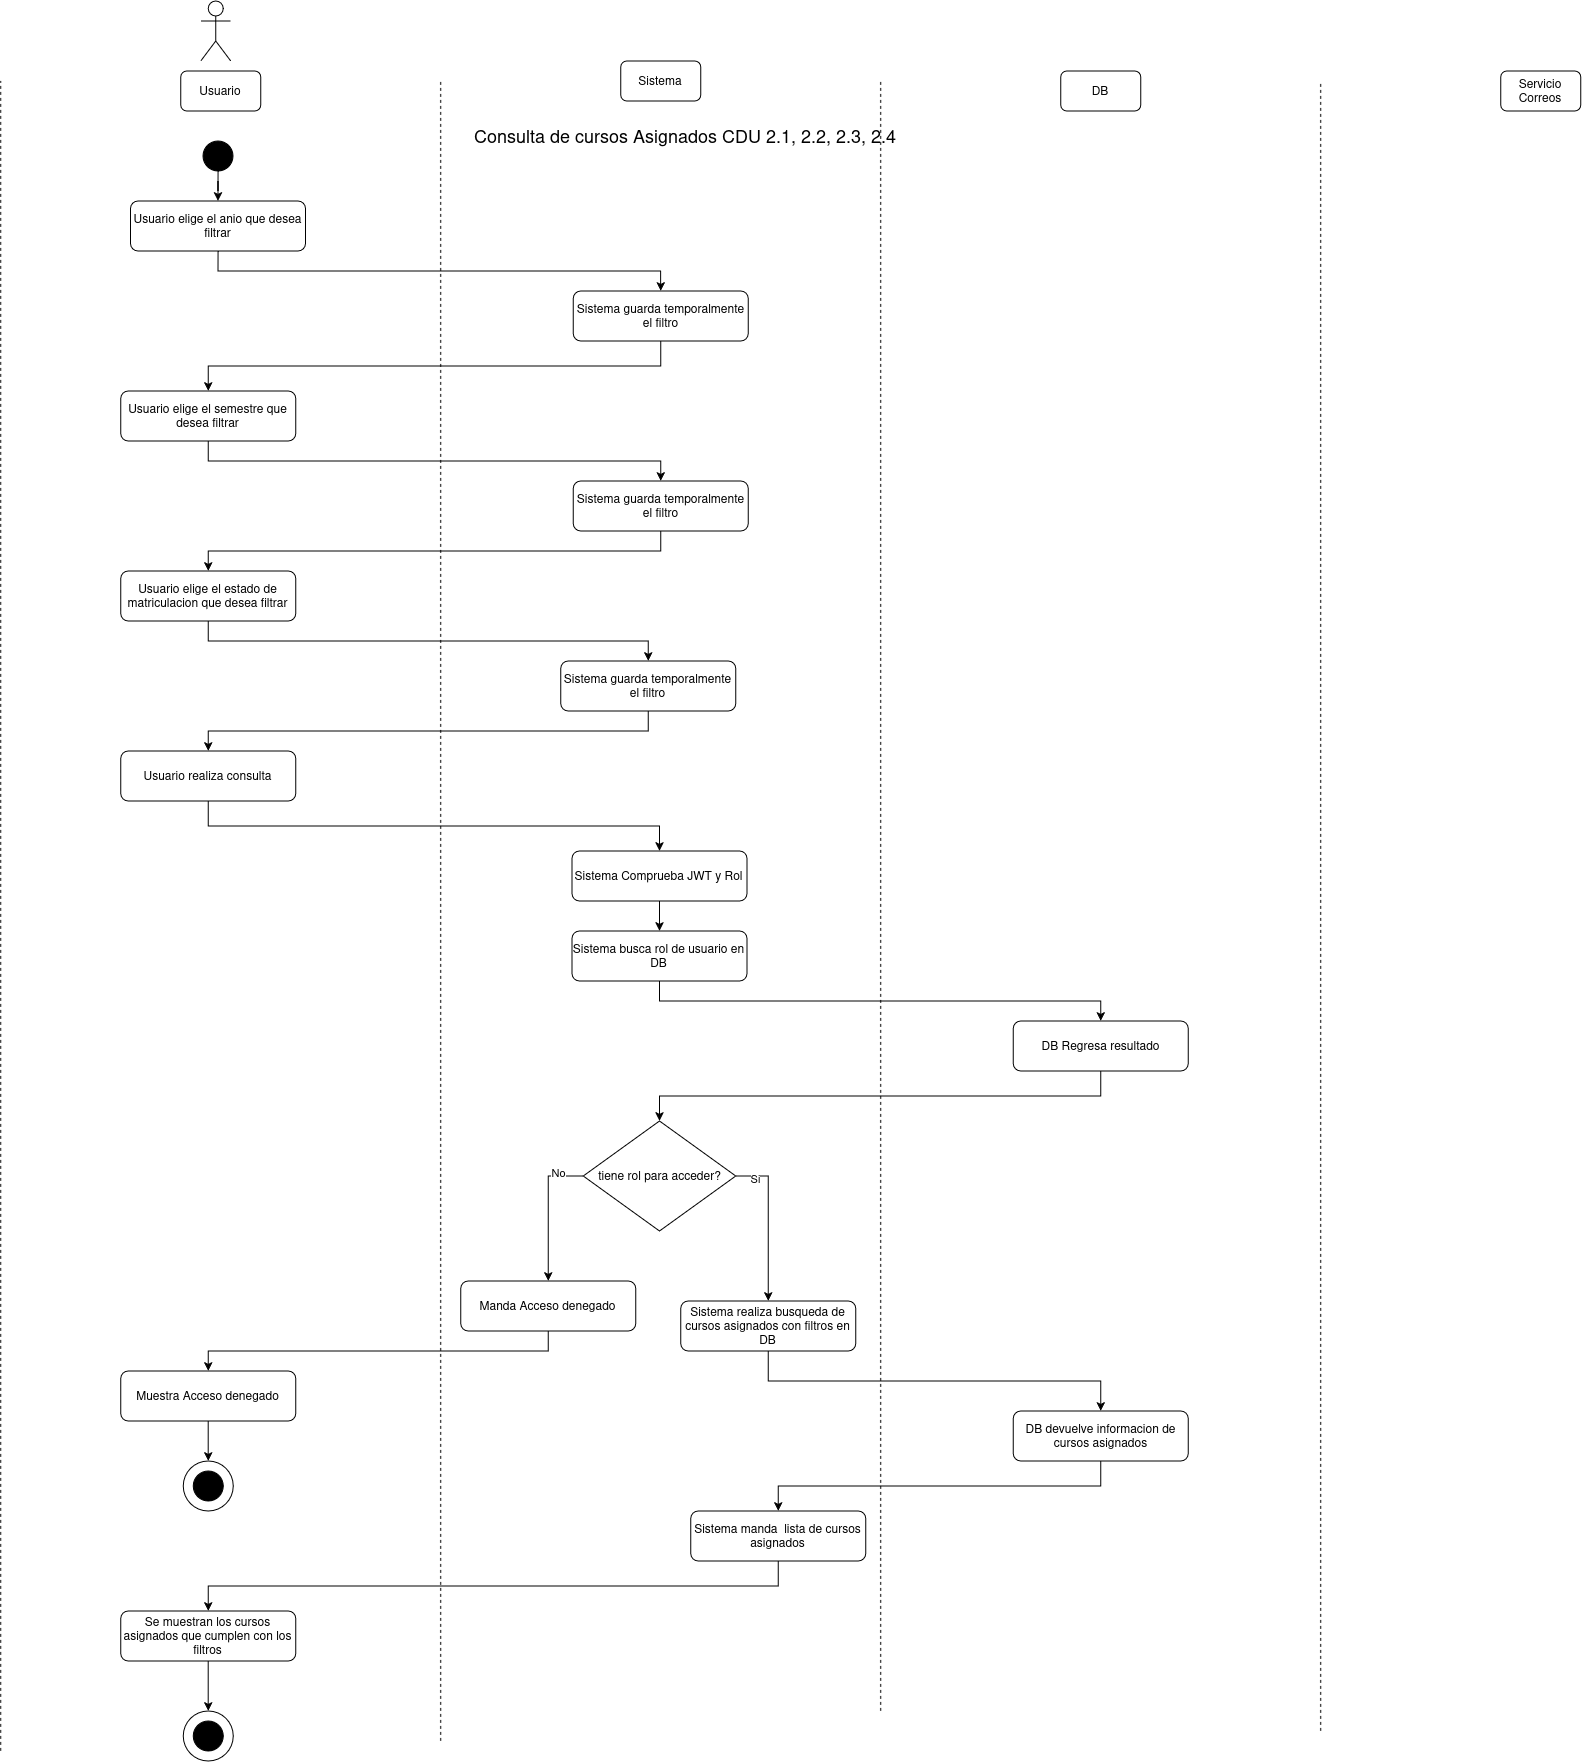

The diagram above was exported from draw.io. Its source (the exported page's mxGraphModel, read from the mxfile embedded in the PNG):
<mxGraphModel dx="1695" dy="994" grid="1" gridSize="10" guides="1" tooltips="1" connect="1" arrows="1" fold="1" page="1" pageScale="1" pageWidth="850" pageHeight="1100" math="0" shadow="0">
  <root>
    <mxCell id="a8dpT-rhjH_eEqp5Izsl-0" />
    <mxCell id="a8dpT-rhjH_eEqp5Izsl-1" parent="a8dpT-rhjH_eEqp5Izsl-0" />
    <mxCell id="a8dpT-rhjH_eEqp5Izsl-2" parent="a8dpT-rhjH_eEqp5Izsl-1" style="shape=umlActor;verticalLabelPosition=bottom;verticalAlign=top;html=1;outlineConnect=0;" value="" vertex="1">
      <mxGeometry height="60" width="30" x="230" y="40" as="geometry" />
    </mxCell>
    <mxCell id="a8dpT-rhjH_eEqp5Izsl-3" parent="a8dpT-rhjH_eEqp5Izsl-1" style="rounded=1;whiteSpace=wrap;html=1;" value="Usuario" vertex="1">
      <mxGeometry height="40" width="80" x="210" y="110" as="geometry" />
    </mxCell>
    <mxCell id="a8dpT-rhjH_eEqp5Izsl-4" parent="a8dpT-rhjH_eEqp5Izsl-1" style="rounded=1;whiteSpace=wrap;html=1;" value="Sistema" vertex="1">
      <mxGeometry height="40" width="80" x="650" y="100" as="geometry" />
    </mxCell>
    <mxCell id="a8dpT-rhjH_eEqp5Izsl-5" parent="a8dpT-rhjH_eEqp5Izsl-1" style="rounded=1;whiteSpace=wrap;html=1;" value="DB" vertex="1">
      <mxGeometry height="40" width="80" x="1090" y="110" as="geometry" />
    </mxCell>
    <mxCell id="a8dpT-rhjH_eEqp5Izsl-6" parent="a8dpT-rhjH_eEqp5Izsl-1" style="rounded=1;whiteSpace=wrap;html=1;" value="Servicio Correos" vertex="1">
      <mxGeometry height="40" width="80" x="1530" y="110" as="geometry" />
    </mxCell>
    <mxCell id="a8dpT-rhjH_eEqp5Izsl-7" edge="1" parent="a8dpT-rhjH_eEqp5Izsl-1" style="endArrow=none;dashed=1;html=1;rounded=0;" value="">
      <mxGeometry height="50" relative="1" width="50" as="geometry">
        <mxPoint x="30" y="1790" as="sourcePoint" />
        <mxPoint x="30" y="120" as="targetPoint" />
      </mxGeometry>
    </mxCell>
    <mxCell id="a8dpT-rhjH_eEqp5Izsl-8" edge="1" parent="a8dpT-rhjH_eEqp5Izsl-1" style="endArrow=none;dashed=1;html=1;rounded=0;" value="">
      <mxGeometry height="50" relative="1" width="50" as="geometry">
        <mxPoint x="470" y="1780" as="sourcePoint" />
        <mxPoint x="470" y="120" as="targetPoint" />
      </mxGeometry>
    </mxCell>
    <mxCell id="a8dpT-rhjH_eEqp5Izsl-9" edge="1" parent="a8dpT-rhjH_eEqp5Izsl-1" style="endArrow=none;dashed=1;html=1;rounded=0;" value="">
      <mxGeometry height="50" relative="1" width="50" as="geometry">
        <mxPoint x="910" y="1750" as="sourcePoint" />
        <mxPoint x="910" y="120" as="targetPoint" />
      </mxGeometry>
    </mxCell>
    <mxCell id="a8dpT-rhjH_eEqp5Izsl-10" edge="1" parent="a8dpT-rhjH_eEqp5Izsl-1" style="endArrow=none;dashed=1;html=1;rounded=0;" value="">
      <mxGeometry height="50" relative="1" width="50" as="geometry">
        <mxPoint x="1350" y="1770" as="sourcePoint" />
        <mxPoint x="1350" y="120" as="targetPoint" />
      </mxGeometry>
    </mxCell>
    <mxCell id="a8dpT-rhjH_eEqp5Izsl-11" edge="1" parent="a8dpT-rhjH_eEqp5Izsl-1" source="a8dpT-rhjH_eEqp5Izsl-12" style="edgeStyle=orthogonalEdgeStyle;rounded=0;orthogonalLoop=1;jettySize=auto;html=1;entryX=0.5;entryY=0;entryDx=0;entryDy=0;" target="a8dpT-rhjH_eEqp5Izsl-15">
      <mxGeometry relative="1" as="geometry" />
    </mxCell>
    <mxCell id="a8dpT-rhjH_eEqp5Izsl-12" parent="a8dpT-rhjH_eEqp5Izsl-1" style="ellipse;whiteSpace=wrap;html=1;aspect=fixed;strokeColor=#000000;fillColor=#000000;" value="" vertex="1">
      <mxGeometry height="30" width="30" x="232.42" y="180" as="geometry" />
    </mxCell>
    <mxCell id="a8dpT-rhjH_eEqp5Izsl-13" parent="a8dpT-rhjH_eEqp5Izsl-1" style="text;html=1;whiteSpace=wrap;strokeColor=none;fillColor=none;align=center;verticalAlign=middle;rounded=0;" value="&lt;font style=&quot;font-size: 18px;&quot;&gt;Consulta de cursos Asignados CDU 2.1, 2.2, 2.3, 2.4&lt;/font&gt;" vertex="1">
      <mxGeometry height="30" width="450" x="490" y="160" as="geometry" />
    </mxCell>
    <mxCell id="6oQ8OUnbhsZ44cdeV5zX-2" edge="1" parent="a8dpT-rhjH_eEqp5Izsl-1" source="a8dpT-rhjH_eEqp5Izsl-15" style="edgeStyle=orthogonalEdgeStyle;rounded=0;orthogonalLoop=1;jettySize=auto;html=1;entryX=0.5;entryY=0;entryDx=0;entryDy=0;exitX=0.5;exitY=1;exitDx=0;exitDy=0;" target="OJ7Ohx4zGYvJUOL9AU50-0">
      <mxGeometry relative="1" as="geometry" />
    </mxCell>
    <mxCell id="a8dpT-rhjH_eEqp5Izsl-15" parent="a8dpT-rhjH_eEqp5Izsl-1" style="rounded=1;whiteSpace=wrap;html=1;" value="Usuario elige el anio que desea filtrar" vertex="1">
      <mxGeometry height="50" width="175" x="159.92000000000002" y="240" as="geometry" />
    </mxCell>
    <mxCell id="6oQ8OUnbhsZ44cdeV5zX-4" edge="1" parent="a8dpT-rhjH_eEqp5Izsl-1" source="a8dpT-rhjH_eEqp5Izsl-17" style="edgeStyle=orthogonalEdgeStyle;rounded=0;orthogonalLoop=1;jettySize=auto;html=1;exitX=0.5;exitY=1;exitDx=0;exitDy=0;" target="6oQ8OUnbhsZ44cdeV5zX-0">
      <mxGeometry relative="1" as="geometry" />
    </mxCell>
    <mxCell id="a8dpT-rhjH_eEqp5Izsl-17" parent="a8dpT-rhjH_eEqp5Izsl-1" style="rounded=1;whiteSpace=wrap;html=1;" value="Usuario elige el semestre que desea filtrar" vertex="1">
      <mxGeometry height="50" width="175" x="150.00000000000003" y="430" as="geometry" />
    </mxCell>
    <mxCell id="6oQ8OUnbhsZ44cdeV5zX-6" edge="1" parent="a8dpT-rhjH_eEqp5Izsl-1" source="a8dpT-rhjH_eEqp5Izsl-19" style="edgeStyle=orthogonalEdgeStyle;rounded=0;orthogonalLoop=1;jettySize=auto;html=1;exitX=0.5;exitY=1;exitDx=0;exitDy=0;" target="6oQ8OUnbhsZ44cdeV5zX-1">
      <mxGeometry relative="1" as="geometry" />
    </mxCell>
    <mxCell id="a8dpT-rhjH_eEqp5Izsl-19" parent="a8dpT-rhjH_eEqp5Izsl-1" style="rounded=1;whiteSpace=wrap;html=1;" value="Usuario elige el estado de matriculacion que desea filtrar" vertex="1">
      <mxGeometry height="50" width="175" x="150.00000000000003" y="610" as="geometry" />
    </mxCell>
    <mxCell id="6oQ8OUnbhsZ44cdeV5zX-3" edge="1" parent="a8dpT-rhjH_eEqp5Izsl-1" source="OJ7Ohx4zGYvJUOL9AU50-0" style="edgeStyle=orthogonalEdgeStyle;rounded=0;orthogonalLoop=1;jettySize=auto;html=1;entryX=0.5;entryY=0;entryDx=0;entryDy=0;exitX=0.5;exitY=1;exitDx=0;exitDy=0;" target="a8dpT-rhjH_eEqp5Izsl-17">
      <mxGeometry relative="1" as="geometry" />
    </mxCell>
    <mxCell id="OJ7Ohx4zGYvJUOL9AU50-0" parent="a8dpT-rhjH_eEqp5Izsl-1" style="rounded=1;whiteSpace=wrap;html=1;" value="Sistema guarda temporalmente el filtro" vertex="1">
      <mxGeometry height="50" width="175" x="602.5" y="330" as="geometry" />
    </mxCell>
    <mxCell id="HbxYo6SnbapWxOSGl8AU-6" edge="1" parent="a8dpT-rhjH_eEqp5Izsl-1" source="OJ7Ohx4zGYvJUOL9AU50-1" style="edgeStyle=orthogonalEdgeStyle;rounded=0;orthogonalLoop=1;jettySize=auto;html=1;entryX=0.5;entryY=0;entryDx=0;entryDy=0;exitX=0.5;exitY=1;exitDx=0;exitDy=0;" target="hRjdHIuPn2KlWHRJqiJJ-0">
      <mxGeometry relative="1" as="geometry" />
    </mxCell>
    <mxCell id="OJ7Ohx4zGYvJUOL9AU50-1" parent="a8dpT-rhjH_eEqp5Izsl-1" style="rounded=1;whiteSpace=wrap;html=1;" value="Usuario realiza consulta" vertex="1">
      <mxGeometry height="50" width="175" x="150" y="790" as="geometry" />
    </mxCell>
    <mxCell id="6oQ8OUnbhsZ44cdeV5zX-5" edge="1" parent="a8dpT-rhjH_eEqp5Izsl-1" source="6oQ8OUnbhsZ44cdeV5zX-0" style="edgeStyle=orthogonalEdgeStyle;rounded=0;orthogonalLoop=1;jettySize=auto;html=1;exitX=0.5;exitY=1;exitDx=0;exitDy=0;" target="a8dpT-rhjH_eEqp5Izsl-19">
      <mxGeometry relative="1" as="geometry" />
    </mxCell>
    <mxCell id="6oQ8OUnbhsZ44cdeV5zX-0" parent="a8dpT-rhjH_eEqp5Izsl-1" style="rounded=1;whiteSpace=wrap;html=1;" value="Sistema guarda temporalmente el filtro" vertex="1">
      <mxGeometry height="50" width="175" x="602.5" y="520" as="geometry" />
    </mxCell>
    <mxCell id="6oQ8OUnbhsZ44cdeV5zX-7" edge="1" parent="a8dpT-rhjH_eEqp5Izsl-1" source="6oQ8OUnbhsZ44cdeV5zX-1" style="edgeStyle=orthogonalEdgeStyle;rounded=0;orthogonalLoop=1;jettySize=auto;html=1;entryX=0.5;entryY=0;entryDx=0;entryDy=0;exitX=0.5;exitY=1;exitDx=0;exitDy=0;" target="OJ7Ohx4zGYvJUOL9AU50-1">
      <mxGeometry relative="1" as="geometry" />
    </mxCell>
    <mxCell id="6oQ8OUnbhsZ44cdeV5zX-1" parent="a8dpT-rhjH_eEqp5Izsl-1" style="rounded=1;whiteSpace=wrap;html=1;" value="Sistema guarda temporalmente el filtro" vertex="1">
      <mxGeometry height="50" width="175" x="590" y="700" as="geometry" />
    </mxCell>
    <mxCell id="HbxYo6SnbapWxOSGl8AU-7" edge="1" parent="a8dpT-rhjH_eEqp5Izsl-1" source="6oQ8OUnbhsZ44cdeV5zX-8" style="edgeStyle=orthogonalEdgeStyle;rounded=0;orthogonalLoop=1;jettySize=auto;html=1;entryX=0.5;entryY=0;entryDx=0;entryDy=0;exitX=0.5;exitY=1;exitDx=0;exitDy=0;" target="6oQ8OUnbhsZ44cdeV5zX-9">
      <mxGeometry relative="1" as="geometry" />
    </mxCell>
    <mxCell id="6oQ8OUnbhsZ44cdeV5zX-8" parent="a8dpT-rhjH_eEqp5Izsl-1" style="rounded=1;whiteSpace=wrap;html=1;" value="Sistema busca rol de usuario en DB" vertex="1">
      <mxGeometry height="50" width="175" x="601.25" y="970" as="geometry" />
    </mxCell>
    <mxCell id="HbxYo6SnbapWxOSGl8AU-8" edge="1" parent="a8dpT-rhjH_eEqp5Izsl-1" source="6oQ8OUnbhsZ44cdeV5zX-9" style="edgeStyle=orthogonalEdgeStyle;rounded=0;orthogonalLoop=1;jettySize=auto;html=1;exitX=0.5;exitY=1;exitDx=0;exitDy=0;" target="HbxYo6SnbapWxOSGl8AU-0">
      <mxGeometry relative="1" as="geometry" />
    </mxCell>
    <mxCell id="6oQ8OUnbhsZ44cdeV5zX-9" parent="a8dpT-rhjH_eEqp5Izsl-1" style="rounded=1;whiteSpace=wrap;html=1;" value="DB Regresa resultado" vertex="1">
      <mxGeometry height="50" width="175" x="1042.5" y="1060" as="geometry" />
    </mxCell>
    <mxCell id="HbxYo6SnbapWxOSGl8AU-10" edge="1" parent="a8dpT-rhjH_eEqp5Izsl-1" source="HbxYo6SnbapWxOSGl8AU-0" style="edgeStyle=orthogonalEdgeStyle;rounded=0;orthogonalLoop=1;jettySize=auto;html=1;entryX=0.5;entryY=0;entryDx=0;entryDy=0;exitX=0;exitY=0.5;exitDx=0;exitDy=0;" target="HbxYo6SnbapWxOSGl8AU-1">
      <mxGeometry relative="1" as="geometry" />
    </mxCell>
    <mxCell id="HbxYo6SnbapWxOSGl8AU-11" connectable="0" parent="HbxYo6SnbapWxOSGl8AU-10" style="edgeLabel;html=1;align=center;verticalAlign=middle;resizable=0;points=[];" value="No" vertex="1">
      <mxGeometry relative="1" x="-0.6398" y="-4" as="geometry">
        <mxPoint as="offset" />
      </mxGeometry>
    </mxCell>
    <mxCell id="HbxYo6SnbapWxOSGl8AU-12" edge="1" parent="a8dpT-rhjH_eEqp5Izsl-1" source="HbxYo6SnbapWxOSGl8AU-0" style="edgeStyle=orthogonalEdgeStyle;rounded=0;orthogonalLoop=1;jettySize=auto;html=1;entryX=0.5;entryY=0;entryDx=0;entryDy=0;exitX=1;exitY=0.5;exitDx=0;exitDy=0;" target="HbxYo6SnbapWxOSGl8AU-2">
      <mxGeometry relative="1" as="geometry" />
    </mxCell>
    <mxCell id="HbxYo6SnbapWxOSGl8AU-13" connectable="0" parent="HbxYo6SnbapWxOSGl8AU-12" style="edgeLabel;html=1;align=center;verticalAlign=middle;resizable=0;points=[];" value="Si" vertex="1">
      <mxGeometry relative="1" x="-0.7618" y="-2" as="geometry">
        <mxPoint as="offset" />
      </mxGeometry>
    </mxCell>
    <mxCell id="HbxYo6SnbapWxOSGl8AU-0" parent="a8dpT-rhjH_eEqp5Izsl-1" style="rhombus;whiteSpace=wrap;html=1;" value="tiene rol para acceder?" vertex="1">
      <mxGeometry height="110" width="152.5" x="612.5" y="1160" as="geometry" />
    </mxCell>
    <mxCell id="HbxYo6SnbapWxOSGl8AU-14" edge="1" parent="a8dpT-rhjH_eEqp5Izsl-1" source="HbxYo6SnbapWxOSGl8AU-1" style="edgeStyle=orthogonalEdgeStyle;rounded=0;orthogonalLoop=1;jettySize=auto;html=1;exitX=0.5;exitY=1;exitDx=0;exitDy=0;" target="HbxYo6SnbapWxOSGl8AU-9">
      <mxGeometry relative="1" as="geometry" />
    </mxCell>
    <mxCell id="HbxYo6SnbapWxOSGl8AU-1" parent="a8dpT-rhjH_eEqp5Izsl-1" style="rounded=1;whiteSpace=wrap;html=1;" value="Manda Acceso denegado" vertex="1">
      <mxGeometry height="50" width="175" x="490" y="1320" as="geometry" />
    </mxCell>
    <mxCell id="HbxYo6SnbapWxOSGl8AU-15" edge="1" parent="a8dpT-rhjH_eEqp5Izsl-1" source="HbxYo6SnbapWxOSGl8AU-2" style="edgeStyle=orthogonalEdgeStyle;rounded=0;orthogonalLoop=1;jettySize=auto;html=1;exitX=0.5;exitY=1;exitDx=0;exitDy=0;" target="HbxYo6SnbapWxOSGl8AU-3">
      <mxGeometry relative="1" as="geometry" />
    </mxCell>
    <mxCell id="HbxYo6SnbapWxOSGl8AU-2" parent="a8dpT-rhjH_eEqp5Izsl-1" style="rounded=1;whiteSpace=wrap;html=1;" value="Sistema realiza busqueda de cursos asignados con filtros en DB" vertex="1">
      <mxGeometry height="50" width="175" x="710" y="1340" as="geometry" />
    </mxCell>
    <mxCell id="HbxYo6SnbapWxOSGl8AU-16" edge="1" parent="a8dpT-rhjH_eEqp5Izsl-1" source="HbxYo6SnbapWxOSGl8AU-3" style="edgeStyle=orthogonalEdgeStyle;rounded=0;orthogonalLoop=1;jettySize=auto;html=1;entryX=0.5;entryY=0;entryDx=0;entryDy=0;exitX=0.5;exitY=1;exitDx=0;exitDy=0;" target="HbxYo6SnbapWxOSGl8AU-4">
      <mxGeometry relative="1" as="geometry" />
    </mxCell>
    <mxCell id="HbxYo6SnbapWxOSGl8AU-3" parent="a8dpT-rhjH_eEqp5Izsl-1" style="rounded=1;whiteSpace=wrap;html=1;" value="DB devuelve informacion de cursos asignados" vertex="1">
      <mxGeometry height="50" width="175" x="1042.5" y="1450" as="geometry" />
    </mxCell>
    <mxCell id="HbxYo6SnbapWxOSGl8AU-17" edge="1" parent="a8dpT-rhjH_eEqp5Izsl-1" source="HbxYo6SnbapWxOSGl8AU-4" style="edgeStyle=orthogonalEdgeStyle;rounded=0;orthogonalLoop=1;jettySize=auto;html=1;entryX=0.5;entryY=0;entryDx=0;entryDy=0;exitX=0.5;exitY=1;exitDx=0;exitDy=0;" target="HbxYo6SnbapWxOSGl8AU-5">
      <mxGeometry relative="1" as="geometry" />
    </mxCell>
    <mxCell id="HbxYo6SnbapWxOSGl8AU-4" parent="a8dpT-rhjH_eEqp5Izsl-1" style="rounded=1;whiteSpace=wrap;html=1;" value="Sistema manda&amp;nbsp; lista de cursos asignados" vertex="1">
      <mxGeometry height="50" width="175" x="720" y="1550" as="geometry" />
    </mxCell>
    <mxCell id="RApZXnbOm8pQCGH7CyDY-5" edge="1" parent="a8dpT-rhjH_eEqp5Izsl-1" source="HbxYo6SnbapWxOSGl8AU-5" style="edgeStyle=orthogonalEdgeStyle;rounded=0;orthogonalLoop=1;jettySize=auto;html=1;entryX=0.5;entryY=0;entryDx=0;entryDy=0;" target="RApZXnbOm8pQCGH7CyDY-3">
      <mxGeometry relative="1" as="geometry" />
    </mxCell>
    <mxCell id="HbxYo6SnbapWxOSGl8AU-5" parent="a8dpT-rhjH_eEqp5Izsl-1" style="rounded=1;whiteSpace=wrap;html=1;" value="Se muestran los cursos asignados que cumplen con los filtros" vertex="1">
      <mxGeometry height="50" width="175" x="150" y="1650" as="geometry" />
    </mxCell>
    <mxCell id="RApZXnbOm8pQCGH7CyDY-2" edge="1" parent="a8dpT-rhjH_eEqp5Izsl-1" source="HbxYo6SnbapWxOSGl8AU-9" style="edgeStyle=orthogonalEdgeStyle;rounded=0;orthogonalLoop=1;jettySize=auto;html=1;entryX=0.5;entryY=0;entryDx=0;entryDy=0;" target="RApZXnbOm8pQCGH7CyDY-0">
      <mxGeometry relative="1" as="geometry" />
    </mxCell>
    <mxCell id="HbxYo6SnbapWxOSGl8AU-9" parent="a8dpT-rhjH_eEqp5Izsl-1" style="rounded=1;whiteSpace=wrap;html=1;" value="Muestra Acceso denegado" vertex="1">
      <mxGeometry height="50" width="175" x="150" y="1410" as="geometry" />
    </mxCell>
    <mxCell id="RApZXnbOm8pQCGH7CyDY-0" parent="a8dpT-rhjH_eEqp5Izsl-1" style="ellipse;whiteSpace=wrap;html=1;aspect=fixed;" value="" vertex="1">
      <mxGeometry height="50" width="50" x="212.5" y="1500" as="geometry" />
    </mxCell>
    <mxCell id="RApZXnbOm8pQCGH7CyDY-1" parent="a8dpT-rhjH_eEqp5Izsl-1" style="ellipse;whiteSpace=wrap;html=1;aspect=fixed;strokeColor=#000000;fillColor=#000000;" value="" vertex="1">
      <mxGeometry height="30" width="30" x="222.5" y="1510" as="geometry" />
    </mxCell>
    <mxCell id="RApZXnbOm8pQCGH7CyDY-3" parent="a8dpT-rhjH_eEqp5Izsl-1" style="ellipse;whiteSpace=wrap;html=1;aspect=fixed;" value="" vertex="1">
      <mxGeometry height="50" width="50" x="212.5" y="1750" as="geometry" />
    </mxCell>
    <mxCell id="RApZXnbOm8pQCGH7CyDY-4" parent="a8dpT-rhjH_eEqp5Izsl-1" style="ellipse;whiteSpace=wrap;html=1;aspect=fixed;strokeColor=#000000;fillColor=#000000;" value="" vertex="1">
      <mxGeometry height="30" width="30" x="222.5" y="1760" as="geometry" />
    </mxCell>
    <mxCell id="hRjdHIuPn2KlWHRJqiJJ-1" edge="1" parent="a8dpT-rhjH_eEqp5Izsl-1" source="hRjdHIuPn2KlWHRJqiJJ-0" style="edgeStyle=orthogonalEdgeStyle;rounded=0;orthogonalLoop=1;jettySize=auto;html=1;entryX=0.5;entryY=0;entryDx=0;entryDy=0;" target="6oQ8OUnbhsZ44cdeV5zX-8">
      <mxGeometry relative="1" as="geometry" />
    </mxCell>
    <mxCell id="hRjdHIuPn2KlWHRJqiJJ-0" parent="a8dpT-rhjH_eEqp5Izsl-1" style="rounded=1;whiteSpace=wrap;html=1;" value="Sistema Comprueba JWT y Rol" vertex="1">
      <mxGeometry height="50" width="175" x="601.25" y="890" as="geometry" />
    </mxCell>
  </root>
</mxGraphModel>